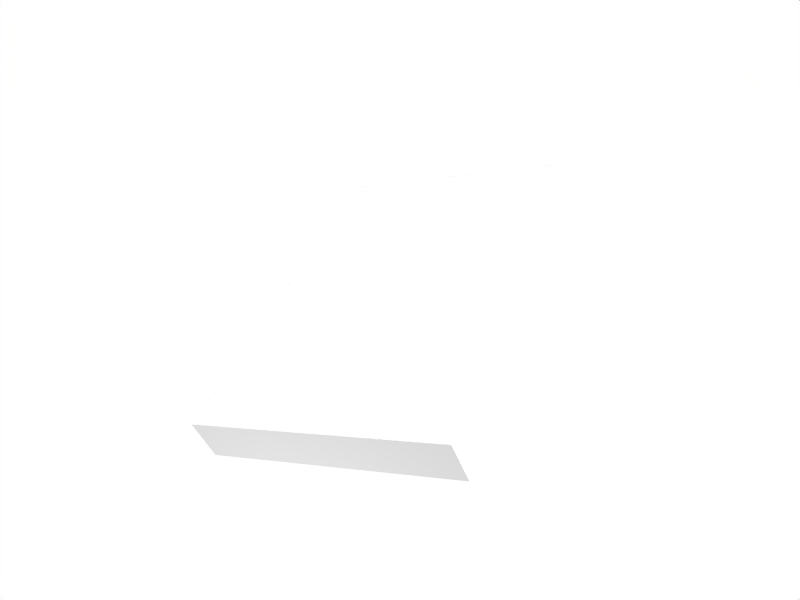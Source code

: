 # Source: card_deck.blend  (saved by Blender 2.45.0; exported with 4.5.12 LTS)
import bpy
from mathutils import Matrix  # noqa: F401  (used for matrix-valued properties, if any)

bpy.ops.wm.read_factory_settings(use_empty=True)
scene = bpy.context.scene
scene.name = 'Scene'

# ---- collections
col_collection_1 = bpy.data.collections.new('Collection 1'); scene.collection.children.link(col_collection_1)

# ---- materials (node trees are filled in below, after node groups)
mat_material = bpy.data.materials.new('Material')
mat_material.alpha_threshold = 0.0
mat_material.roughness = 0.5
mat_material.line_color = (0.0, 0.0, 0.0, 1.0)

# ---- material node trees

# ---- world
world_world = bpy.data.worlds.new('World'); scene.world = world_world
world_world.color = (1.0, 1.0, 1.0)
world_world.use_sun_shadow = False
world_world.sun_shadow_jitter_overblur = 0.0
world_world.cycles.sampling_method = 'MANUAL'
world_world.cycles.sample_map_resolution = 256

# ---- cameras
cam_camera = bpy.data.cameras.new('Camera')
cam_camera.passepartout_alpha = 0.2
cam_camera.clip_end = 100.0
cam_camera.lens = 35.0
cam_camera.ortho_scale = 7.314
cam_camera.show_passepartout = False
cam_camera.show_safe_areas = True
cam_camera.dof.focus_distance = 0.0
cam_camera.dof.aperture_fstop = 128.0

# ---- lights
light_lamp = bpy.data.lights.new('Lamp', 'POINT')
light_lamp.transmission_factor = 0.0
light_lamp.energy = 60.0
light_lamp.shadow_buffer_clip_start = 0.5
light_lamp.shadow_soft_size = 1.0
light_lamp.shadow_maximum_resolution = 0.006
light_lamp.use_absolute_resolution = True
light_lamp.cycles.use_multiple_importance_sampling = False
light_spot = bpy.data.lights.new('Spot', 'SUN')
light_spot.transmission_factor = 0.0
light_spot.cutoff_distance = 30.0
light_spot.angle = 1.571
light_spot.energy = 1.5
light_spot.shadow_buffer_clip_start = 1.001
light_spot.shadow_soft_size = 1.0
light_spot.shadow_cascade_max_distance = 1000.0
light_spot.cycles.use_multiple_importance_sampling = False

# ---- meshes
me_cube = bpy.data.meshes.new('Cube')
me_cube.from_pydata([(1.0, 1.0, -1.0), (1.0, -1.0, -1.0), (-1.0, -1.0, -1.0), (-1.0, 1.0, -1.0), (1.0, 1.0, 1.0), (1.0, -1.0, 1.0), (-1.0, -1.0, 1.0), (-1.0, 1.0, 1.0), (1.0, -5.96e-08, -1.0), (1.788e-07, 1.0, -1.0), (1.0, 1.0, 0.0), (0.0, -1.0, -1.0), (1.0, -1.0, 0.0), (-1.0, 2.98e-07, -1.0), (-1.0, -1.0, 0.0), (-1.0, 1.0, 0.0), (1.0, -5.364e-07, 1.0), (2.384e-07, 1.0, 1.0), (-5.364e-07, -1.0, 1.0), (-1.0, 1.788e-07, 1.0), (8.941e-08, 1.192e-07, -1.0), (-1.192e-07, -1.788e-07, 1.0), (1.0, -2.98e-07, 0.0), (-2.682e-07, -1.0, 0.0), (-1.0, 2.384e-07, 0.0), (2.086e-07, 1.0, 0.0)], [], [(8, 1, 11, 20), (0, 8, 20, 9), (20, 11, 2, 13), (9, 20, 13, 3), (17, 7, 19, 21), (4, 17, 21, 16), (21, 19, 6, 18), (16, 21, 18, 5), (10, 4, 16, 22), (0, 10, 22, 8), (22, 16, 5, 12), (8, 22, 12, 1), (12, 5, 18, 23), (1, 12, 23, 11), (23, 18, 6, 14), (11, 23, 14, 2), (14, 6, 19, 24), (2, 14, 24, 13), (24, 19, 7, 15), (13, 24, 15, 3), (10, 0, 9, 25), (4, 10, 25, 17), (25, 9, 3, 15), (17, 25, 15, 7)])
_uv = me_cube.uv_layers.new(name='UVTex')
_uv.uv.foreach_set('vector', [0.2387, 0.5089, 0.2339, 0.06741, 0.4704, 0.06486, 0.4695, 0.5025, 0.2435, 0.9504, 0.2387, 0.5089, 0.4695, 0.5025, 0.4743, 0.944, 0.4695, 0.5025, 0.4704, 0.06486, 0.707, 0.06232, 0.706, 0.5, 0.4743, 0.944, 0.4695, 0.5025, 0.706, 0.5, 0.705, 0.9377, 0.4676, 0.9212, 0.2441, 0.9212, 0.2346, 0.4886, 0.4752, 0.4898, 0.691, 0.9212, 0.4676, 0.9212, 0.4752, 0.4898, 0.6986, 0.4898, 0.4752, 0.4898, 0.2346, 0.4886, 0.2251, 0.05595, 0.4657, 0.05722, 0.6986, 0.4898, 0.4752, 0.4898, 0.4657, 0.05722, 0.7063, 0.05849, 0.4676, 0.9215, 0.4087, 0.9228, 0.402, 0.4771, 0.4647, 0.4758, 0.5264, 0.9203, 0.4676, 0.9215, 0.4647, 0.4758, 0.5236, 0.4746, 0.4647, 0.4758, 0.402, 0.4771, 0.3954, 0.03141, 0.458, 0.03014, 0.5236, 0.4746, 0.4647, 0.4758, 0.458, 0.03014, 0.5207, 0.02887, 0.897, 0.4568, 0.8951, 0.6012, 0.4771, 0.6025, 0.4733, 0.453, 0.8989, 0.3123, 0.897, 0.4568, 0.4733, 0.453, 0.4752, 0.3085, 0.4733, 0.453, 0.4771, 0.6025, 0.05913, 0.6038, 0.05531, 0.4542, 0.4752, 0.3085, 0.4733, 0.453, 0.05531, 0.4542, 0.0515, 0.3047, 0.4704, 0.04222, 0.5341, 0.04094, 0.5369, 0.4936, 0.4762, 0.4962, 0.4068, 0.04349, 0.4704, 0.04222, 0.4762, 0.4962, 0.4125, 0.4975, 0.4762, 0.4962, 0.5369, 0.4936, 0.5398, 0.9463, 0.479, 0.9489, 0.4125, 0.4975, 0.4762, 0.4962, 0.479, 0.9489, 0.4182, 0.9514, 0.05482, 0.4911, 0.05196, 0.3491, 0.4743, 0.3415, 0.4723, 0.4873, 0.05768, 0.6331, 0.05482, 0.4911, 0.4723, 0.4873, 0.4752, 0.6293, 0.4723, 0.4873, 0.4743, 0.3415, 0.8965, 0.3339, 0.8946, 0.4797, 0.4752, 0.6293, 0.4723, 0.4873, 0.8946, 0.4797, 0.8927, 0.6255])
me_cube.materials.append(mat_material)
me_cube.use_remesh_preserve_volume = False
me_cube.use_remesh_preserve_attributes = False
me_cube.use_mirror_vertex_groups = False
me_cube.update()

# ---- objects
ob_lamp_001 = bpy.data.objects.new('Lamp.001', light_lamp)
ob_cube = bpy.data.objects.new('Cube', me_cube)
ob_lamp = bpy.data.objects.new('Lamp', light_spot)
ob_camera = bpy.data.objects.new('Camera', cam_camera)

# ---- transforms, parenting, visibility, modifiers, constraints
ob_lamp_001.location = (-1.908, -4.627, -2.855)
ob_lamp_001.rotation_euler = (1.109, 0.01082, 0.8149)
ob_lamp_001.lock_rotations_4d = False
ob_lamp_001.empty_display_type = 'ARROWS'
ob_lamp_001.color = (0.0, 0.0, 0.0, 1.0)
ob_lamp_001.lineart.crease_threshold = 0.0
ob_cube.location = (0.0, 0.0, 0.0)
ob_cube.rotation_euler = (0.2578, -0.2843, -0.4584)
ob_cube.scale = (1.695, 2.401, 0.2825)
ob_cube.lock_rotations_4d = False
ob_cube.empty_display_type = 'ARROWS'
ob_cube.color = (0.0, 0.0, 0.0, 1.0)
ob_cube.lineart.crease_threshold = 0.0
ob_lamp.location = (4.076, 1.005, 4.457)
ob_lamp.rotation_euler = (0.6503, 0.05522, 1.866)
ob_lamp.lock_rotations_4d = False
ob_lamp.empty_display_type = 'ARROWS'
ob_lamp.color = (0.0, 0.0, 0.0, 0.0)
ob_lamp.lineart.crease_threshold = 0.0
ob_camera.location = (2.98e-08, -8.532, 5.094)
ob_camera.rotation_euler = (1.034, -0.0, 0.0)
ob_camera.lock_rotations_4d = False
ob_camera.empty_display_type = 'ARROWS'
ob_camera.color = (0.0, 0.0, 0.0, 0.0)
ob_camera.display_type = 'WIRE'
ob_camera.lineart.crease_threshold = 0.0

# ---- collection membership
col_collection_1.objects.link(ob_lamp_001)
col_collection_1.objects.link(ob_cube)
col_collection_1.objects.link(ob_lamp)
col_collection_1.objects.link(ob_camera)

# ---- scene / render settings (as saved in the file)
scene.camera = ob_camera
scene.frame_start = 1; scene.frame_end = 250; scene.frame_set(1)
scene.render.engine = 'BLENDER_EEVEE_NEXT'
scene.render.image_settings.file_format = 'JPEG'
scene.render.image_settings.color_mode = 'RGB'
scene.render.image_settings.compression = 90
scene.render.resolution_x = 800
scene.render.resolution_y = 600
scene.render.resolution_percentage = 50
scene.render.pixel_aspect_x = 100.0
scene.render.pixel_aspect_y = 100.0
scene.render.fps = 25
scene.render.dither_intensity = 0.0
scene.render.use_compositing = False
scene.render.use_sequencer = False
scene.render.bake_margin = 2
scene.render.bake_bias = 0.0
scene.render.use_stamp_time = False
scene.render.use_stamp_date = False
scene.render.use_stamp_frame = False
scene.render.use_stamp_camera = False
scene.render.use_stamp_scene = False
scene.render.use_stamp_filename = False
scene.render.use_stamp_render_time = False
scene.render.stamp_font_size = 0
scene.cycles.use_denoising = False
scene.cycles.samples = 10
scene.cycles.sampling_pattern = 'TABULATED_SOBOL'
scene.cycles.light_sampling_threshold = 0.0
scene.cycles.use_adaptive_sampling = False
scene.cycles.use_light_tree = False
scene.cycles.blur_glossy = 0.0
scene.cycles.volume_bounces = 1
scene.cycles.pixel_filter_type = 'GAUSSIAN'
scene.cycles.sample_clamp_indirect = 0.0
scene.view_settings.view_transform = 'Raw'
bpy.context.view_layer.update()
